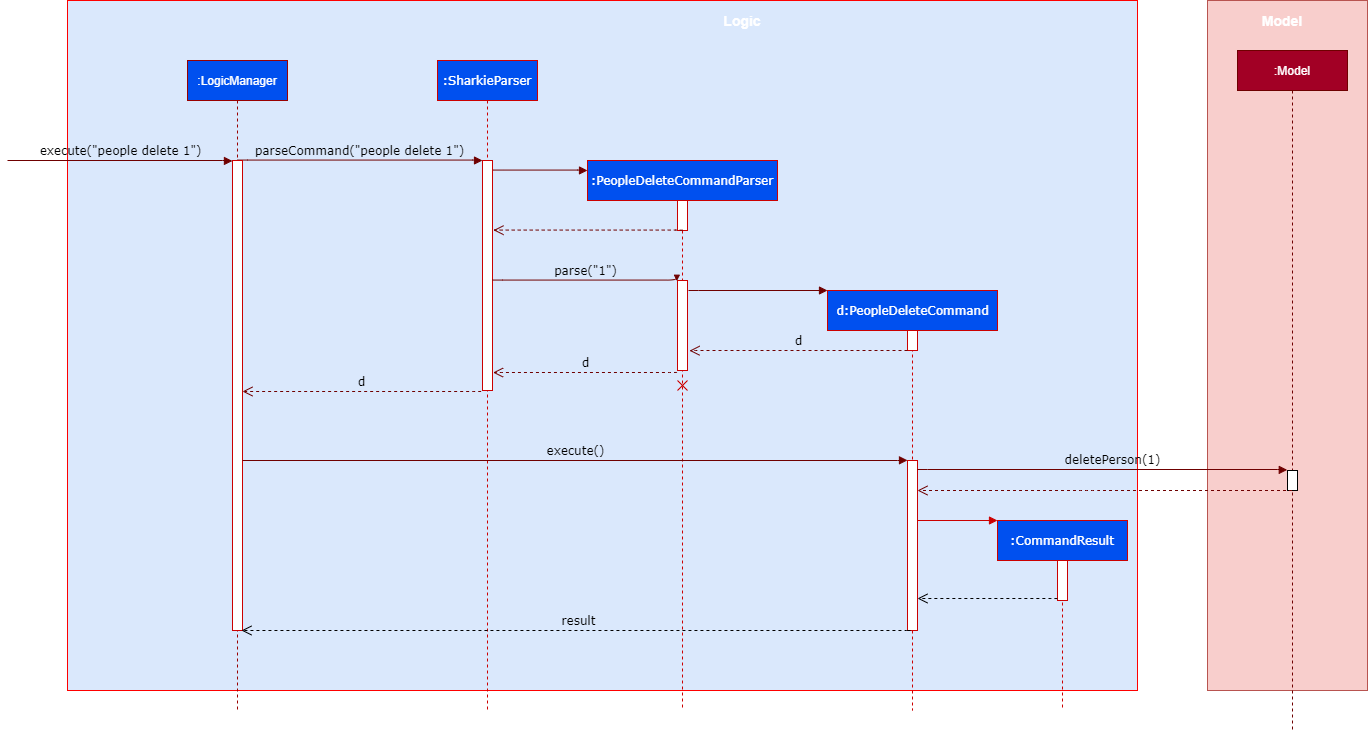

The diagram above was exported from draw.io. Its source (the exported page's mxGraphModel, read from the mxfile embedded in the PNG):
<mxGraphModel dx="2583" dy="759" grid="1" gridSize="10" guides="1" tooltips="1" connect="1" arrows="1" fold="1" page="1" pageScale="1" pageWidth="1100" pageHeight="850" background="#ffffff" math="0" shadow="0">
  <root>
    <mxCell id="0" />
    <mxCell id="1" parent="0" />
    <mxCell id="dXDrK5OvXfa-UIn_7Hrp-44" value="" style="rounded=0;whiteSpace=wrap;html=1;fillColor=#dae8fc;strokeColor=#FF0000;" vertex="1" parent="1">
      <mxGeometry x="-130" y="20" width="1070" height="690" as="geometry" />
    </mxCell>
    <mxCell id="dXDrK5OvXfa-UIn_7Hrp-43" value="" style="rounded=0;whiteSpace=wrap;html=1;fillColor=#f8cecc;strokeColor=#b85450;" vertex="1" parent="1">
      <mxGeometry x="1010" y="20" width="160" height="690" as="geometry" />
    </mxCell>
    <mxCell id="7baba1c4bc27f4b0-2" value=":SharkieParser" style="shape=umlLifeline;perimeter=lifelinePerimeter;whiteSpace=wrap;html=1;container=1;collapsible=0;recursiveResize=0;outlineConnect=0;rounded=0;shadow=0;comic=0;labelBackgroundColor=none;strokeWidth=1;fontFamily=Verdana;fontSize=12;align=center;fillColor=#0050ef;strokeColor=#CC0000;fontColor=#ffffff;" parent="1" vertex="1">
      <mxGeometry x="240" y="80" width="100" height="650" as="geometry" />
    </mxCell>
    <mxCell id="7baba1c4bc27f4b0-10" value="" style="html=1;points=[];perimeter=orthogonalPerimeter;rounded=0;shadow=0;comic=0;labelBackgroundColor=none;strokeWidth=1;fontFamily=Verdana;fontSize=12;align=center;strokeColor=#CC0000;" parent="7baba1c4bc27f4b0-2" vertex="1">
      <mxGeometry x="45" y="100" width="10" height="230" as="geometry" />
    </mxCell>
    <mxCell id="7baba1c4bc27f4b0-3" value=":PeopleDeleteCommandParser" style="shape=umlLifeline;perimeter=lifelinePerimeter;whiteSpace=wrap;html=1;container=1;collapsible=0;recursiveResize=0;outlineConnect=0;rounded=0;shadow=0;comic=0;labelBackgroundColor=none;strokeWidth=1;fontFamily=Verdana;fontSize=12;align=center;fillColor=#0050ef;strokeColor=#CC0000;fontColor=#ffffff;" parent="1" vertex="1">
      <mxGeometry x="390" y="180" width="190" height="550" as="geometry" />
    </mxCell>
    <mxCell id="7baba1c4bc27f4b0-13" value="" style="html=1;points=[];perimeter=orthogonalPerimeter;rounded=0;shadow=0;comic=0;labelBackgroundColor=none;strokeWidth=1;fontFamily=Verdana;fontSize=12;align=center;strokeColor=#CC0000;" parent="7baba1c4bc27f4b0-3" vertex="1">
      <mxGeometry x="90" y="40" width="10" height="30" as="geometry" />
    </mxCell>
    <mxCell id="dXDrK5OvXfa-UIn_7Hrp-20" value="" style="html=1;points=[];perimeter=orthogonalPerimeter;rounded=0;strokeColor=#CC0000;" vertex="1" parent="7baba1c4bc27f4b0-3">
      <mxGeometry x="90" y="120" width="10" height="90" as="geometry" />
    </mxCell>
    <mxCell id="dXDrK5OvXfa-UIn_7Hrp-52" value="" style="endArrow=none;html=1;strokeColor=#CC0000;" edge="1" parent="7baba1c4bc27f4b0-3">
      <mxGeometry width="50" height="50" relative="1" as="geometry">
        <mxPoint x="90" y="230" as="sourcePoint" />
        <mxPoint x="100" y="220" as="targetPoint" />
      </mxGeometry>
    </mxCell>
    <mxCell id="7baba1c4bc27f4b0-4" value="d:PeopleDeleteCommand" style="html=1;points=[];perimeter=orthogonalPerimeter;shape=umlLifeline;participant=label;shadow=0;fontFamily=Verdana;fontSize=12;fontColor=#ffffff;align=center;strokeColor=#CC0000;strokeWidth=1;fillColor=#0050ef;recursiveResize=0;container=1;collapsible=0;" parent="1" vertex="1">
      <mxGeometry x="630" y="310" width="170" height="420" as="geometry" />
    </mxCell>
    <mxCell id="dXDrK5OvXfa-UIn_7Hrp-4" value="" style="html=1;points=[];perimeter=orthogonalPerimeter;strokeColor=#CC0000;" vertex="1" parent="7baba1c4bc27f4b0-4">
      <mxGeometry x="80" y="40" width="10" height="20" as="geometry" />
    </mxCell>
    <mxCell id="dXDrK5OvXfa-UIn_7Hrp-32" value="" style="html=1;points=[];perimeter=orthogonalPerimeter;rounded=0;strokeColor=#CC0000;" vertex="1" parent="7baba1c4bc27f4b0-4">
      <mxGeometry x="80" y="170" width="10" height="170" as="geometry" />
    </mxCell>
    <mxCell id="dXDrK5OvXfa-UIn_7Hrp-34" value="" style="html=1;verticalAlign=bottom;endArrow=block;strokeColor=#CC0000;" edge="1" parent="7baba1c4bc27f4b0-4">
      <mxGeometry width="80" relative="1" as="geometry">
        <mxPoint x="90" y="230" as="sourcePoint" />
        <mxPoint x="170" y="230" as="targetPoint" />
      </mxGeometry>
    </mxCell>
    <mxCell id="7baba1c4bc27f4b0-5" value=":CommandResult" style="shape=umlLifeline;perimeter=lifelinePerimeter;whiteSpace=wrap;html=1;container=1;collapsible=0;recursiveResize=0;outlineConnect=0;rounded=0;shadow=0;comic=0;labelBackgroundColor=none;strokeWidth=1;fontFamily=Verdana;fontSize=12;align=center;fillColor=#0050ef;strokeColor=#CC0000;fontColor=#ffffff;" parent="1" vertex="1">
      <mxGeometry x="800" y="540" width="130" height="190" as="geometry" />
    </mxCell>
    <mxCell id="dXDrK5OvXfa-UIn_7Hrp-33" value="" style="html=1;points=[];perimeter=orthogonalPerimeter;rounded=0;strokeColor=#CC0000;" vertex="1" parent="7baba1c4bc27f4b0-5">
      <mxGeometry x="60" y="40" width="10" height="40" as="geometry" />
    </mxCell>
    <mxCell id="7baba1c4bc27f4b0-11" value="parseCommand(&quot;people delete 1&quot;)" style="html=1;verticalAlign=bottom;endArrow=block;entryX=0;entryY=0;labelBackgroundColor=none;fontFamily=Verdana;fontSize=12;edgeStyle=elbowEdgeStyle;elbow=vertical;fillColor=#a20025;strokeColor=#6F0000;" parent="1" source="7baba1c4bc27f4b0-9" target="7baba1c4bc27f4b0-10" edge="1">
      <mxGeometry relative="1" as="geometry">
        <mxPoint x="220" y="190" as="sourcePoint" />
      </mxGeometry>
    </mxCell>
    <mxCell id="dXDrK5OvXfa-UIn_7Hrp-10" value="&lt;p style=&quot;line-height: 120%&quot;&gt;:LogicManager&lt;/p&gt;" style="shape=umlLifeline;perimeter=lifelinePerimeter;whiteSpace=wrap;html=1;container=1;collapsible=0;recursiveResize=0;outlineConnect=0;fillColor=#0050ef;strokeColor=#990000;fontColor=#ffffff;gradientColor=none;" vertex="1" parent="1">
      <mxGeometry x="-10" y="80" width="100" height="650" as="geometry" />
    </mxCell>
    <mxCell id="7baba1c4bc27f4b0-9" value="" style="html=1;points=[];perimeter=orthogonalPerimeter;rounded=0;shadow=0;comic=0;labelBackgroundColor=none;strokeWidth=1;fontFamily=Verdana;fontSize=12;align=center;strokeColor=#CC0000;" parent="dXDrK5OvXfa-UIn_7Hrp-10" vertex="1">
      <mxGeometry x="45" y="100" width="10" height="470" as="geometry" />
    </mxCell>
    <mxCell id="dXDrK5OvXfa-UIn_7Hrp-16" value="d" style="html=1;verticalAlign=bottom;endArrow=open;dashed=1;endSize=8;labelBackgroundColor=none;fontFamily=Verdana;fontSize=12;edgeStyle=elbowEdgeStyle;elbow=vertical;exitX=-0.14;exitY=1.004;exitDx=0;exitDy=0;exitPerimeter=0;fillColor=#a20025;strokeColor=#6F0000;" edge="1" parent="1" source="7baba1c4bc27f4b0-10" target="7baba1c4bc27f4b0-9">
      <mxGeometry relative="1" as="geometry">
        <mxPoint x="50" y="411" as="targetPoint" />
        <Array as="points" />
        <mxPoint x="475" y="370" as="sourcePoint" />
      </mxGeometry>
    </mxCell>
    <mxCell id="dXDrK5OvXfa-UIn_7Hrp-17" value="" style="html=1;verticalAlign=bottom;endArrow=block;labelBackgroundColor=none;fontFamily=Verdana;fontSize=12;edgeStyle=elbowEdgeStyle;elbow=vertical;exitX=1.052;exitY=0.041;exitDx=0;exitDy=0;exitPerimeter=0;fillColor=#a20025;strokeColor=#6F0000;" edge="1" parent="1" source="7baba1c4bc27f4b0-10">
      <mxGeometry relative="1" as="geometry">
        <mxPoint x="310" y="190.38333333333338" as="sourcePoint" />
        <mxPoint x="390" y="190" as="targetPoint" />
      </mxGeometry>
    </mxCell>
    <mxCell id="dXDrK5OvXfa-UIn_7Hrp-18" value="" style="html=1;verticalAlign=bottom;endArrow=open;dashed=1;endSize=8;labelBackgroundColor=none;fontFamily=Verdana;fontSize=12;edgeStyle=elbowEdgeStyle;elbow=vertical;exitX=0.5;exitY=1;exitDx=0;exitDy=0;exitPerimeter=0;entryX=1.1;entryY=0.303;entryDx=0;entryDy=0;entryPerimeter=0;fillColor=#a20025;strokeColor=#6F0000;" edge="1" parent="1" source="7baba1c4bc27f4b0-13" target="7baba1c4bc27f4b0-10">
      <mxGeometry x="-0.0022" relative="1" as="geometry">
        <mxPoint x="300" y="250" as="targetPoint" />
        <Array as="points" />
        <mxPoint x="467.5999999999999" y="250.36000000000007" as="sourcePoint" />
        <mxPoint as="offset" />
      </mxGeometry>
    </mxCell>
    <mxCell id="dXDrK5OvXfa-UIn_7Hrp-21" value="parse(&quot;1&quot;)" style="html=1;verticalAlign=bottom;endArrow=block;entryX=-0.066;entryY=0.003;labelBackgroundColor=none;fontFamily=Verdana;fontSize=12;edgeStyle=elbowEdgeStyle;elbow=vertical;entryDx=0;entryDy=0;entryPerimeter=0;exitX=1.011;exitY=0.519;exitDx=0;exitDy=0;exitPerimeter=0;fillColor=#a20025;strokeColor=#6F0000;" edge="1" parent="1" source="7baba1c4bc27f4b0-10" target="dXDrK5OvXfa-UIn_7Hrp-20">
      <mxGeometry relative="1" as="geometry">
        <mxPoint x="220" y="300.33333333333337" as="sourcePoint" />
        <mxPoint x="460" y="300" as="targetPoint" />
      </mxGeometry>
    </mxCell>
    <mxCell id="dXDrK5OvXfa-UIn_7Hrp-23" value="d" style="html=1;verticalAlign=bottom;endArrow=open;dashed=1;endSize=8;labelBackgroundColor=none;fontFamily=Verdana;fontSize=12;edgeStyle=elbowEdgeStyle;elbow=vertical;exitX=-0.066;exitY=1.02;exitDx=0;exitDy=0;exitPerimeter=0;entryX=1.057;entryY=0.922;entryDx=0;entryDy=0;entryPerimeter=0;fillColor=#a20025;strokeColor=#6F0000;" edge="1" parent="1" source="dXDrK5OvXfa-UIn_7Hrp-20" target="7baba1c4bc27f4b0-10">
      <mxGeometry relative="1" as="geometry">
        <mxPoint x="220" y="380.00000000000006" as="targetPoint" />
        <Array as="points">
          <mxPoint x="460" y="392" />
        </Array>
        <mxPoint x="457.60000000000014" y="380.36000000000007" as="sourcePoint" />
      </mxGeometry>
    </mxCell>
    <mxCell id="dXDrK5OvXfa-UIn_7Hrp-27" value="" style="html=1;verticalAlign=bottom;endArrow=block;labelBackgroundColor=none;fontFamily=Verdana;fontSize=12;edgeStyle=elbowEdgeStyle;elbow=vertical;entryX=0;entryY=0;entryDx=0;entryDy=0;entryPerimeter=0;exitX=1.111;exitY=0.109;exitDx=0;exitDy=0;exitPerimeter=0;fillColor=#a20025;strokeColor=#6F0000;" edge="1" parent="1" source="dXDrK5OvXfa-UIn_7Hrp-20" target="7baba1c4bc27f4b0-4">
      <mxGeometry relative="1" as="geometry">
        <mxPoint x="500" y="310" as="sourcePoint" />
        <mxPoint x="614" y="299.43" as="targetPoint" />
        <Array as="points">
          <mxPoint x="571.48" y="310" />
        </Array>
      </mxGeometry>
    </mxCell>
    <mxCell id="dXDrK5OvXfa-UIn_7Hrp-28" value="d" style="html=1;verticalAlign=bottom;endArrow=open;dashed=1;endSize=8;labelBackgroundColor=none;fontFamily=Verdana;fontSize=12;edgeStyle=elbowEdgeStyle;elbow=vertical;entryX=1.204;entryY=0.78;entryDx=0;entryDy=0;entryPerimeter=0;exitX=0.186;exitY=0.921;exitDx=0;exitDy=0;exitPerimeter=0;fillColor=#a20025;strokeColor=#6F0000;" edge="1" parent="1" source="dXDrK5OvXfa-UIn_7Hrp-4" target="dXDrK5OvXfa-UIn_7Hrp-20">
      <mxGeometry relative="1" as="geometry">
        <mxPoint x="510.00000000000017" y="370.06000000000006" as="targetPoint" />
        <Array as="points">
          <mxPoint x="500" y="370" />
        </Array>
        <mxPoint x="693.7700000000002" y="369.79999999999995" as="sourcePoint" />
      </mxGeometry>
    </mxCell>
    <mxCell id="dXDrK5OvXfa-UIn_7Hrp-31" value="execute()" style="html=1;verticalAlign=bottom;endArrow=block;labelBackgroundColor=none;fontFamily=Verdana;fontSize=12;edgeStyle=elbowEdgeStyle;elbow=vertical;entryX=0;entryY=-0.001;entryDx=0;entryDy=0;entryPerimeter=0;fillColor=#a20025;strokeColor=#6F0000;" edge="1" parent="1" source="7baba1c4bc27f4b0-9" target="dXDrK5OvXfa-UIn_7Hrp-32">
      <mxGeometry relative="1" as="geometry">
        <mxPoint x="50" y="480" as="sourcePoint" />
        <mxPoint x="300" y="480" as="targetPoint" />
        <Array as="points">
          <mxPoint x="670" y="480" />
        </Array>
      </mxGeometry>
    </mxCell>
    <mxCell id="dXDrK5OvXfa-UIn_7Hrp-36" value="" style="html=1;verticalAlign=bottom;endArrow=open;dashed=1;endSize=8;labelBackgroundColor=none;fontFamily=Verdana;fontSize=12;edgeStyle=elbowEdgeStyle;elbow=vertical;exitX=-0.029;exitY=0.957;exitDx=0;exitDy=0;exitPerimeter=0;" edge="1" parent="1" source="dXDrK5OvXfa-UIn_7Hrp-33">
      <mxGeometry x="0.0054" y="-12" relative="1" as="geometry">
        <mxPoint x="720" y="618" as="targetPoint" />
        <Array as="points">
          <mxPoint x="760" y="618" />
          <mxPoint x="770" y="589" />
          <mxPoint x="750" y="580" />
          <mxPoint x="780" y="592" />
          <mxPoint x="790" y="592" />
          <mxPoint x="740" y="592" />
          <mxPoint x="637.96" y="591.58" />
        </Array>
        <mxPoint x="849.8200000000002" y="590" as="sourcePoint" />
        <mxPoint as="offset" />
      </mxGeometry>
    </mxCell>
    <mxCell id="dXDrK5OvXfa-UIn_7Hrp-39" value="&lt;p style=&quot;line-height: 120%&quot;&gt;:Model&lt;/p&gt;" style="shape=umlLifeline;perimeter=lifelinePerimeter;whiteSpace=wrap;html=1;container=1;collapsible=0;recursiveResize=0;outlineConnect=0;fillColor=#a20025;strokeColor=#6F0000;fontColor=#ffffff;" vertex="1" parent="1">
      <mxGeometry x="1040" y="70" width="110" height="680" as="geometry" />
    </mxCell>
    <mxCell id="dXDrK5OvXfa-UIn_7Hrp-40" value="" style="html=1;points=[];perimeter=orthogonalPerimeter;rounded=0;shadow=0;comic=0;labelBackgroundColor=none;strokeWidth=1;fontFamily=Verdana;fontSize=12;align=center;" vertex="1" parent="dXDrK5OvXfa-UIn_7Hrp-39">
      <mxGeometry x="50" y="420" width="10" height="20" as="geometry" />
    </mxCell>
    <mxCell id="dXDrK5OvXfa-UIn_7Hrp-41" value="deletePerson(1)" style="html=1;verticalAlign=bottom;endArrow=block;labelBackgroundColor=none;fontFamily=Verdana;fontSize=12;edgeStyle=elbowEdgeStyle;elbow=vertical;exitX=0.998;exitY=0.05;exitDx=0;exitDy=0;exitPerimeter=0;entryX=-0.023;entryY=-0.031;entryDx=0;entryDy=0;entryPerimeter=0;fillColor=#a20025;strokeColor=#6F0000;" edge="1" parent="1" source="dXDrK5OvXfa-UIn_7Hrp-32" target="dXDrK5OvXfa-UIn_7Hrp-40">
      <mxGeometry x="1" y="-175" relative="1" as="geometry">
        <mxPoint x="730.0000000000002" y="490" as="sourcePoint" />
        <mxPoint x="1075" y="494" as="targetPoint" />
        <Array as="points">
          <mxPoint x="1060" y="489" />
          <mxPoint x="1050" y="494" />
          <mxPoint x="810" y="494" />
          <mxPoint x="920" y="494" />
          <mxPoint x="1010" y="494" />
          <mxPoint x="1060" y="494" />
          <mxPoint x="1070" y="494" />
          <mxPoint x="1075" y="494" />
        </Array>
        <mxPoint as="offset" />
      </mxGeometry>
    </mxCell>
    <mxCell id="dXDrK5OvXfa-UIn_7Hrp-42" value="" style="html=1;verticalAlign=bottom;endArrow=open;dashed=1;endSize=8;labelBackgroundColor=none;fontFamily=Verdana;fontSize=12;edgeStyle=elbowEdgeStyle;elbow=vertical;fillColor=#a20025;strokeColor=#6F0000;" edge="1" parent="1" source="dXDrK5OvXfa-UIn_7Hrp-39" target="dXDrK5OvXfa-UIn_7Hrp-32">
      <mxGeometry x="0.0054" y="-12" relative="1" as="geometry">
        <mxPoint x="850" y="510" as="targetPoint" />
        <Array as="points">
          <mxPoint x="890" y="510" />
          <mxPoint x="900" y="481" />
          <mxPoint x="880" y="472" />
          <mxPoint x="910" y="484" />
          <mxPoint x="920" y="484" />
          <mxPoint x="870" y="484" />
          <mxPoint x="767.96" y="483.58000000000004" />
        </Array>
        <mxPoint x="989.71" y="510.28" as="sourcePoint" />
        <mxPoint as="offset" />
      </mxGeometry>
    </mxCell>
    <mxCell id="dXDrK5OvXfa-UIn_7Hrp-45" value="execute(&quot;people delete 1&quot;)" style="html=1;verticalAlign=bottom;endArrow=block;labelBackgroundColor=none;fontFamily=Verdana;fontSize=12;edgeStyle=elbowEdgeStyle;elbow=vertical;entryX=-0.005;entryY=0.001;entryDx=0;entryDy=0;entryPerimeter=0;fillColor=#a20025;strokeColor=#6F0000;" edge="1" parent="1" target="7baba1c4bc27f4b0-9">
      <mxGeometry relative="1" as="geometry">
        <mxPoint x="-190" y="180" as="sourcePoint" />
        <mxPoint y="170" as="targetPoint" />
        <Array as="points">
          <mxPoint y="180" />
          <mxPoint x="10" y="183" />
          <mxPoint x="50" y="180" />
          <mxPoint x="60" y="150" />
        </Array>
      </mxGeometry>
    </mxCell>
    <mxCell id="dXDrK5OvXfa-UIn_7Hrp-46" value="&lt;b&gt;&lt;font color=&quot;#ffffff&quot; style=&quot;font-size: 14px&quot;&gt;Logic&lt;/font&gt;&lt;/b&gt;" style="text;html=1;strokeColor=none;fillColor=none;align=center;verticalAlign=middle;whiteSpace=wrap;rounded=0;" vertex="1" parent="1">
      <mxGeometry x="510" y="20" width="70" height="40" as="geometry" />
    </mxCell>
    <mxCell id="dXDrK5OvXfa-UIn_7Hrp-47" value="&lt;b&gt;&lt;font color=&quot;#ffffff&quot; style=&quot;font-size: 14px&quot;&gt;Model&lt;/font&gt;&lt;/b&gt;" style="text;html=1;strokeColor=none;fillColor=none;align=center;verticalAlign=middle;whiteSpace=wrap;rounded=0;" vertex="1" parent="1">
      <mxGeometry x="1050" y="20" width="70" height="40" as="geometry" />
    </mxCell>
    <mxCell id="dXDrK5OvXfa-UIn_7Hrp-48" value="result" style="html=1;verticalAlign=bottom;endArrow=open;dashed=1;endSize=8;labelBackgroundColor=none;fontFamily=Verdana;fontSize=12;edgeStyle=elbowEdgeStyle;elbow=vertical;" edge="1" parent="1">
      <mxGeometry relative="1" as="geometry">
        <mxPoint x="44" y="650" as="targetPoint" />
        <Array as="points">
          <mxPoint x="715" y="650" />
          <mxPoint x="117.95999999999998" y="621.58" />
        </Array>
        <mxPoint x="710" y="650" as="sourcePoint" />
      </mxGeometry>
    </mxCell>
    <mxCell id="dXDrK5OvXfa-UIn_7Hrp-53" value="" style="endArrow=none;html=1;strokeColor=#CC0000;" edge="1" parent="1">
      <mxGeometry width="50" height="50" relative="1" as="geometry">
        <mxPoint x="480" y="400" as="sourcePoint" />
        <mxPoint x="490" y="410" as="targetPoint" />
      </mxGeometry>
    </mxCell>
  </root>
</mxGraphModel>